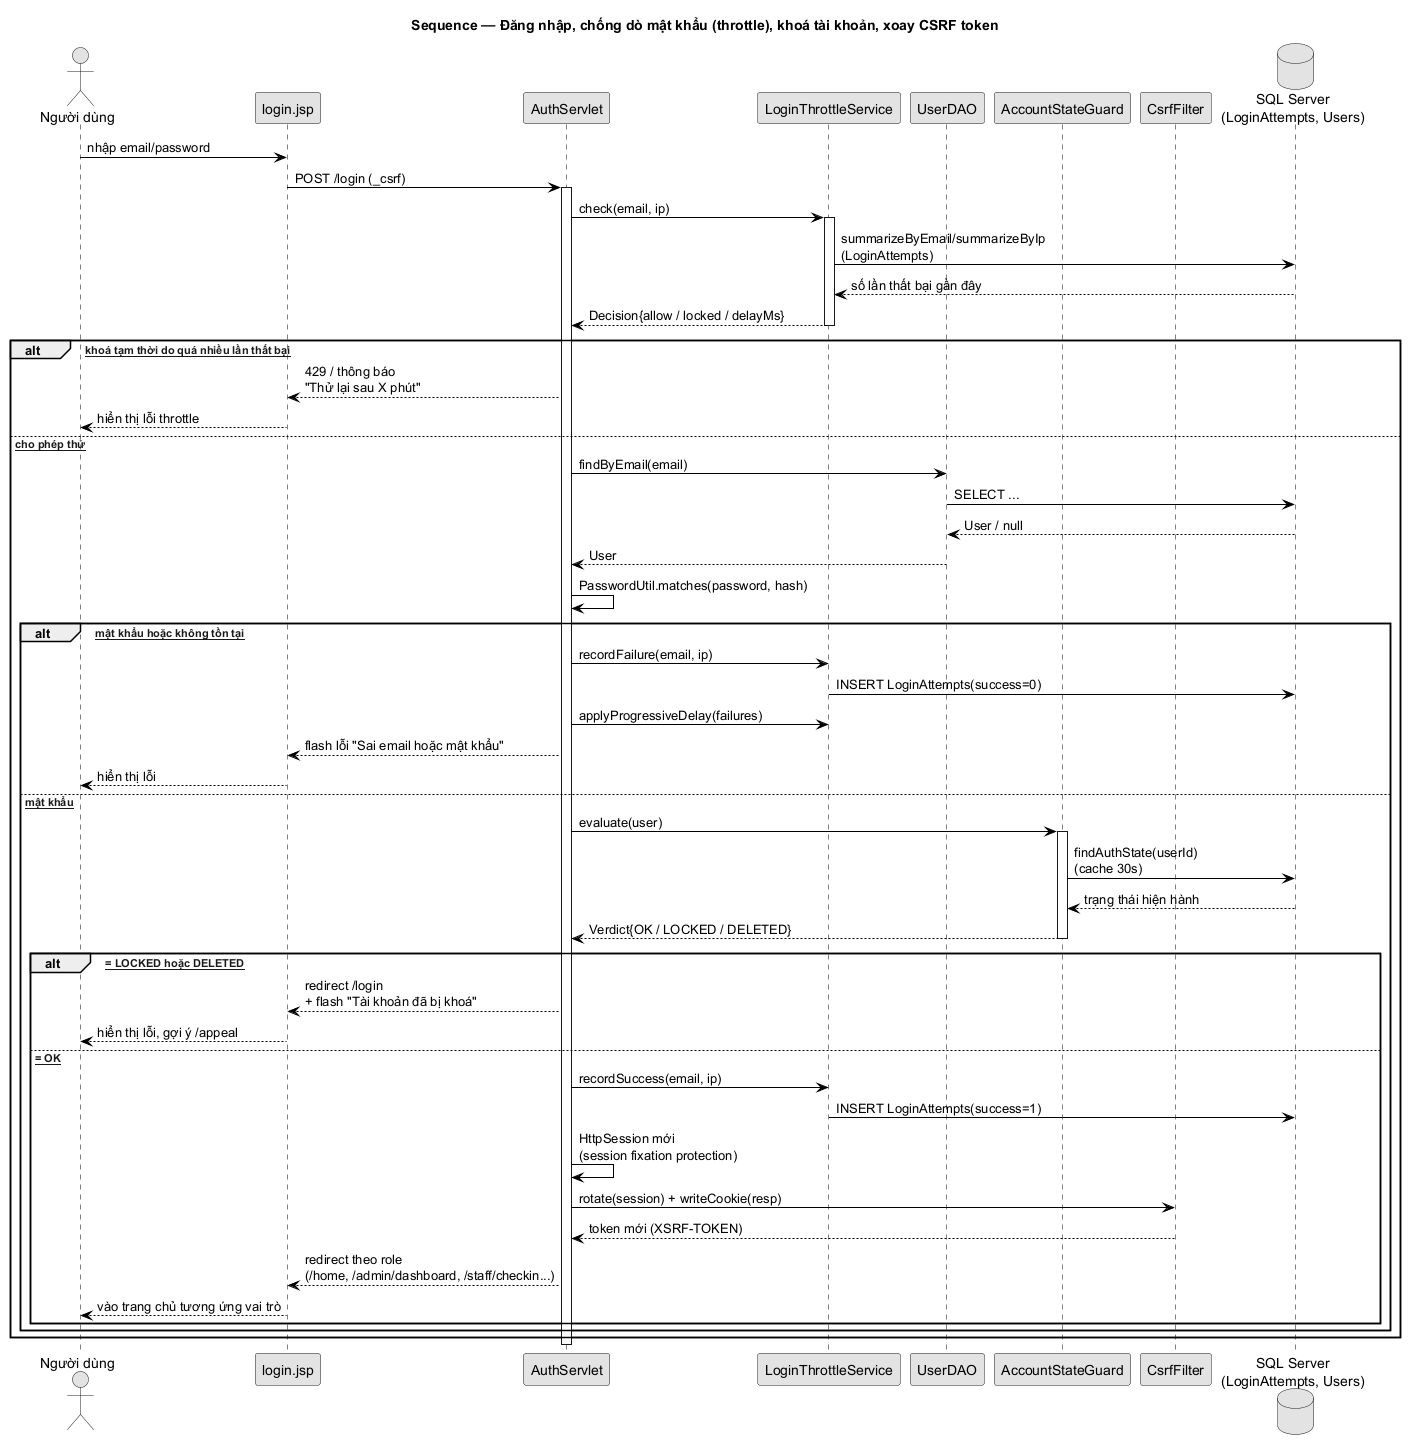

The diagram above was rendered by PlantUML. Its source (embedded in the PNG):
@startuml SEQ_02_DangNhapThrottleLock
title Sequence — Đăng nhập, chống dò mật khẩu (throttle), khoá tài khoản, xoay CSRF token
skinparam monochrome true
skinparam shadowing false
skinparam defaultFontName SansSerif
skinparam ArrowThickness 1
skinparam sequence {
  ArrowColor black
  LifeLineBorderColor black
}

actor "Người dùng" as U
participant "login.jsp" as View
participant "AuthServlet" as Servlet
participant "LoginThrottleService" as Throttle
participant "UserDAO" as UserDAO
participant "AccountStateGuard" as Guard
participant "CsrfFilter" as Csrf
database "SQL Server\n(LoginAttempts, Users)" as DB

U -> View : nhập email/password
View -> Servlet : POST /login (_csrf)
activate Servlet
Servlet -> Throttle : check(email, ip)
activate Throttle
Throttle -> DB : summarizeByEmail/summarizeByIp\n(LoginAttempts)
DB --> Throttle : số lần thất bại gần đây
Throttle --> Servlet : Decision{allow / locked / delayMs}
deactivate Throttle

alt [Bị khoá tạm thời do quá nhiều lần thất bại]
  Servlet --> View : 429 / thông báo\n"Thử lại sau X phút"
  View --> U : hiển thị lỗi throttle
else [Còn cho phép thử]
  Servlet -> UserDAO : findByEmail(email)
  UserDAO -> DB : SELECT ...
  DB --> UserDAO : User / null
  UserDAO --> Servlet : User

  Servlet -> Servlet : PasswordUtil.matches(password, hash)

  alt [Sai mật khẩu hoặc không tồn tại]
    Servlet -> Throttle : recordFailure(email, ip)
    Throttle -> DB : INSERT LoginAttempts(success=0)
    Servlet -> Throttle : applyProgressiveDelay(failures)
    Servlet --> View : flash lỗi "Sai email hoặc mật khẩu"
    View --> U : hiển thị lỗi
  else [Đúng mật khẩu]
    Servlet -> Guard : evaluate(user)
    activate Guard
    Guard -> DB : findAuthState(userId)\n(cache 30s)
    DB --> Guard : trạng thái hiện hành
    Guard --> Servlet : Verdict{OK / LOCKED / DELETED}
    deactivate Guard

    alt [Verdict = LOCKED hoặc DELETED]
      Servlet --> View : redirect /login\n+ flash "Tài khoản đã bị khoá"
      View --> U : hiển thị lỗi, gợi ý /appeal
    else [Verdict = OK]
      Servlet -> Throttle : recordSuccess(email, ip)
      Throttle -> DB : INSERT LoginAttempts(success=1)
      Servlet -> Servlet : HttpSession mới\n(session fixation protection)
      Servlet -> Csrf : rotate(session) + writeCookie(resp)
      Csrf --> Servlet : token mới (XSRF-TOKEN)
      Servlet --> View : redirect theo role\n(/home, /admin/dashboard, /staff/checkin...)
      View --> U : vào trang chủ tương ứng vai trò
    end
  end
end
deactivate Servlet
@enduml